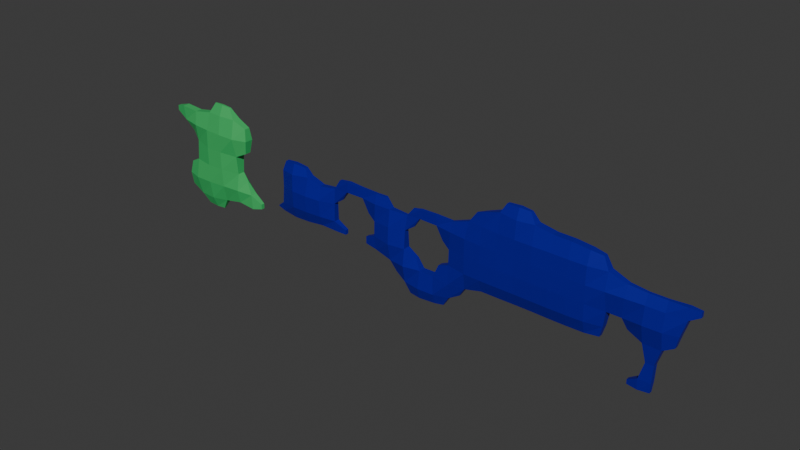 # Source: Sagility_Logo.blend  (saved by Blender 4.3.34; exported with 4.5.12 LTS)
import bpy
from mathutils import Matrix  # noqa: F401  (used for matrix-valued properties, if any)

bpy.ops.wm.read_factory_settings(use_empty=True)
scene = bpy.context.scene
scene.name = 'Scene'

# ---- collections
col_download_svg = bpy.data.collections.new('download.svg'); scene.collection.children.link(col_download_svg)

# ---- materials (node trees are filled in below, after node groups)
mat_neon_green = bpy.data.materials.new('Neon Green')
mat_blue = bpy.data.materials.new('Blue')

# ---- material node trees
mat_neon_green.use_nodes = True; mat_neon_green.node_tree.nodes.clear()
_N = mat_neon_green.node_tree.nodes; _L = mat_neon_green.node_tree.links
n0 = _N.new('ShaderNodeBsdfPrincipled'); n0.name = 'Principled BSDF'; n0.location = (10, 300)
n0.inputs[0].default_value = (0.04293, 0.4792, 0.1255, 1.0)
n1 = _N.new('ShaderNodeOutputMaterial'); n1.name = 'Material Output'; n1.location = (300, 300)
_L.new(n0.outputs[0], n1.inputs[0])
n1.is_active_output = True
mat_blue.use_nodes = True; mat_blue.node_tree.nodes.clear()
_N = mat_blue.node_tree.nodes; _L = mat_blue.node_tree.links
n0 = _N.new('ShaderNodeBsdfPrincipled'); n0.name = 'Principled BSDF'; n0.location = (10, 300)
n0.inputs[0].default_value = (0.008456, 0.0, 0.2983, 1.0)
n1 = _N.new('ShaderNodeOutputMaterial'); n1.name = 'Material Output'; n1.location = (300, 300)
_L.new(n0.outputs[0], n1.inputs[0])
n1.is_active_output = True

# ---- world
world_world = bpy.data.worlds.new('World'); scene.world = world_world
world_world.use_nodes = True; world_world.node_tree.nodes.clear()
_N = world_world.node_tree.nodes; _L = world_world.node_tree.links
n0 = _N.new('ShaderNodeOutputWorld'); n0.name = 'World Output'; n0.location = (300, 300)
n1 = _N.new('ShaderNodeBackground'); n1.name = 'Background'; n1.location = (10, 300)
n1.inputs[0].default_value = (0.05088, 0.05088, 0.05088, 1.0)
_L.new(n1.outputs[0], n0.inputs[0])
n0.is_active_output = True
world_world.color = (0.05088, 0.05088, 0.05088)
world_world.sun_shadow_jitter_overblur = 0.0

# ---- meshes
me_plane = bpy.data.meshes.new('Plane')
me_plane.from_pydata([(0.2918, -0.2822, 0.0), (0.2404, -0.2975, 0.0), (0.2825, -0.2941, 0.0), (0.2695, -0.3012, 0.0), (0.2547, -0.3024, 0.0), (0.3019, -0.1688, 0.0), (0.3176, -0.2245, 0.0), (0.3133, -0.1794, 0.0), (0.3202, -0.1937, 0.0), (0.3218, -0.2095, 0.0), (-0.000657, 0.3664, 0.0), (0.2368, 0.06934, 0.0), (0.1854, 0.05398, 0.0), (0.2275, 0.05744, 0.0), (0.2145, 0.05034, 0.0), (0.1997, 0.04913, 0.0), (0.2681, 0.209, 0.0), (0.2838, 0.1533, 0.0), (0.2795, 0.1984, 0.0), (0.2865, 0.1841, 0.0), (0.288, 0.1683, 0.0), (-0.000657, 0.1644, 0.0), (-0.000657, -0.005216, 0.0), (-0.2922, 0.2888, 0.0), (-0.2408, 0.3042, 0.0), (-0.2829, 0.3007, 0.0), (-0.2699, 0.3078, 0.0), (-0.2551, 0.309, 0.0), (-0.3023, 0.1755, 0.0), (-0.318, 0.2311, 0.0), (-0.3137, 0.186, 0.0), (-0.3207, 0.2003, 0.0), (-0.3222, 0.2162, 0.0), (-0.000657, -0.1577, 0.0), (-0.000657, -0.377, 0.0), (-0.2419, -0.07781, 0.0), (-0.1802, -0.06245, 0.0), (-0.2299, -0.0665, 0.0), (-0.2145, -0.05998, 0.0), (-0.1983, -0.05848, 0.0), (-0.2646, -0.2127, 0.0), (-0.2828, -0.1524, 0.0), (-0.2781, -0.2017, 0.0), (-0.2851, -0.1874, 0.0), (-0.2866, -0.1716, 0.0)], [], [(33, 1, 4, 3, 2, 0, 6, 9, 8, 7, 5, 22), (21, 12, 15, 14, 13, 11, 17, 20, 19, 18, 16, 10), (21, 24, 27, 26, 25, 23, 29, 32, 31, 30, 28, 22), (33, 36, 39, 38, 37, 35, 41, 44, 43, 42, 40, 34)])
_uv = me_plane.uv_layers.new(name='UVMap')
_uv.uv.foreach_set('vector', [0.0, 0.0, 0.8792, 0.0, 0.9262, 0.02058, 0.9664, 0.07966, 0.9915, 0.169, 1.0, 0.2741, 1.0, 0.7259, 0.9919, 0.8311, 0.9698, 0.9204, 0.9397, 0.9795, 0.9038, 1.0, 0.0, 1.0, 0.0, 0.0, 0.8792, 0.0, 0.9262, 0.02058, 0.9664, 0.07966, 0.9915, 0.169, 1.0, 0.2741, 1.0, 0.7259, 0.9919, 0.8311, 0.9698, 0.9204, 0.9397, 0.9795, 0.9038, 1.0, 0.0, 1.0, 0.0, 0.0, 0.8792, 0.0, 0.9262, 0.02058, 0.9664, 0.07966, 0.9915, 0.169, 1.0, 0.2741, 1.0, 0.7259, 0.9919, 0.8311, 0.9698, 0.9204, 0.9397, 0.9795, 0.9038, 1.0, 0.0, 1.0, 0.0, 0.0, 0.8792, 0.0, 0.9262, 0.02058, 0.9664, 0.07966, 0.9915, 0.169, 1.0, 0.2741, 1.0, 0.7259, 0.9919, 0.8311, 0.9698, 0.9204, 0.9397, 0.9795, 0.9038, 1.0, 0.0, 1.0])
me_plane.materials.append(mat_neon_green)
me_plane.update()
me_text_002 = bpy.data.meshes.new('Text.002')
me_text_002.from_pydata([(1.568, -0.3362, 0.0), (1.369, -0.3362, 0.0), (1.369, -0.2788, 0.0), (1.439, -0.2788, 0.0), (1.497, -0.146, 0.0), (1.369, 0.1619, 0.0), (1.318, 0.1619, 0.0), (1.318, 0.2194, 0.0), (1.502, 0.2194, 0.0), (1.502, 0.1619, 0.0), (1.44, 0.1619, 0.0), (1.535, -0.06251, 0.0), (1.634, 0.1619, 0.0), (1.576, 0.1619, 0.0), (1.576, 0.2194, 0.0), (1.752, 0.2194, 0.0), (1.752, 0.1619, 0.0), (1.701, 0.1619, 0.0), (1.503, -0.2788, 0.0), (1.568, -0.2788, 0.0), (1.239, -0.06084, 0.0), (1.241, -0.0814, 0.0), (1.243, -0.08864, 0.0), (1.244, -0.0915, 0.0), (1.245, -0.09386, 0.0), (1.247, -0.09571, 0.0), (1.248, -0.09723, 0.0), (1.25, -0.09863, 0.0), (1.252, -0.09989, 0.0), (1.254, -0.101, 0.0), (1.26, -0.1029, 0.0), (1.266, -0.1042, 0.0), (1.284, -0.1053, 0.0), (1.314, -0.1012, 0.0), (1.314, -0.1619, 0.0), (1.277, -0.1655, 0.0), (1.239, -0.1655, 0.0), (1.226, -0.1642, 0.0), (1.214, -0.1619, 0.0), (1.204, -0.1588, 0.0), (1.196, -0.1548, 0.0), (1.192, -0.1525, 0.0), (1.189, -0.1499, 0.0), (1.186, -0.147, 0.0), (1.183, -0.1438, 0.0), (1.181, -0.1403, 0.0), (1.177, -0.1321, 0.0), (1.174, -0.1226, 0.0), (1.172, -0.1117, 0.0), (1.171, 0.1619, 0.0), (1.102, 0.1619, 0.0), (1.102, 0.2194, 0.0), (1.171, 0.2194, 0.0), (1.171, 0.3619, 0.0), (1.239, 0.3619, 0.0), (1.239, 0.2194, 0.0), (1.314, 0.2194, 0.0), (1.314, 0.1619, 0.0), (1.239, 0.1619, 0.0), (1.039, -0.1053, 0.0), (1.106, -0.1053, 0.0), (1.106, -0.1627, 0.0), (0.9025, -0.1627, 0.0), (0.9025, -0.1053, 0.0), (0.9685, -0.1053, 0.0), (0.9685, 0.1619, 0.0), (0.9025, 0.1619, 0.0), (0.9025, 0.2194, 0.0), (1.039, 0.2194, 0.0), (0.9367, 0.3143, 0.0), (0.9367, 0.3913, 0.0), (1.039, 0.3913, 0.0), (1.039, 0.3143, 0.0), (0.7451, 0.3794, 0.0), (0.6791, 0.3794, 0.0), (0.6791, 0.4381, 0.0), (0.8168, 0.4381, 0.0), (0.8168, -0.1053, 0.0), (0.8828, -0.1053, 0.0), (0.8828, -0.1627, 0.0), (0.6791, -0.1627, 0.0), (0.6791, -0.1053, 0.0), (0.7451, -0.1053, 0.0), (0.6, -0.1053, 0.0), (0.6668, -0.1053, 0.0), (0.6668, -0.1627, 0.0), (0.4631, -0.1627, 0.0), (0.4631, -0.1053, 0.0), (0.5291, -0.1053, 0.0), (0.5291, 0.1619, 0.0), (0.4631, 0.1619, 0.0), (0.4631, 0.2194, 0.0), (0.6, 0.2194, 0.0), (0.4973, 0.3143, 0.0), (0.4973, 0.3913, 0.0), (0.6, 0.3913, 0.0), (0.6, 0.3143, 0.0), (0.3742, -0.1036, 0.0), (0.3742, -0.1175, 0.0), (0.3697, -0.2069, 0.0), (0.366, -0.2243, 0.0), (0.361, -0.2399, 0.0), (0.358, -0.2469, 0.0), (0.3509, -0.2601, 0.0), (0.3423, -0.2724, 0.0), (0.327, -0.2889, 0.0), (0.3152, -0.2987, 0.0), (0.302, -0.3075, 0.0), (0.2874, -0.3153, 0.0), (0.2553, -0.3274, 0.0), (0.2195, -0.3346, 0.0), (0.1803, -0.3371, 0.0), (0.1352, -0.3336, 0.0), (0.1146, -0.3293, 0.0), (0.09512, -0.3233, 0.0), (0.07691, -0.3156, 0.0), (0.05993, -0.3061, 0.0), (0.04442, -0.295, 0.0), (0.03058, -0.2825, 0.0), (0.01844, -0.2685, 0.0), (0.007977, -0.253, 0.0), (-0.0007974, -0.2361, 0.0), (-0.007886, -0.2177, 0.0), (0.06788, -0.2177, 0.0), (0.07252, -0.2271, 0.0), (0.07802, -0.2357, 0.0), (0.08437, -0.2435, 0.0), (0.09159, -0.2505, 0.0), (0.09967, -0.2567, 0.0), (0.1086, -0.2621, 0.0), (0.1184, -0.2667, 0.0), (0.129, -0.2705, 0.0), (0.1526, -0.2755, 0.0), (0.1795, -0.2772, 0.0), (0.2191, -0.274, 0.0), (0.2358, -0.2701, 0.0), (0.2505, -0.2647, 0.0), (0.263, -0.2577, 0.0), (0.2686, -0.2536, 0.0), (0.2736, -0.2491, 0.0), (0.2781, -0.2441, 0.0), (0.2823, -0.2386, 0.0), (0.2861, -0.2326, 0.0), (0.2924, -0.219, 0.0), (0.2971, -0.2032, 0.0), (0.3003, -0.1854, 0.0), (0.3021, -0.1167, 0.0), (0.2833, -0.1344, 0.0), (0.2639, -0.1485, 0.0), (0.2438, -0.159, 0.0), (0.2334, -0.163, 0.0), (0.2106, -0.1688, 0.0), (0.1856, -0.1717, 0.0), (0.1578, -0.1717, 0.0), (0.1305, -0.1685, 0.0), (0.1047, -0.1621, 0.0), (0.08071, -0.1526, 0.0), (0.05836, -0.1399, 0.0), (0.03767, -0.124, 0.0), (0.01885, -0.1051, 0.0), (0.00301, -0.08444, 0.0), (-0.009662, -0.06217, 0.0), (-0.01917, -0.03831, 0.0), (-0.0255, -0.01285, 0.0), (-0.02867, 0.0142, 0.0), (-0.02868, 0.04233, 0.0), (-0.02555, 0.0692, 0.0), (-0.01931, 0.09457, 0.0), (-0.00994, 0.1184, 0.0), (0.002552, 0.1408, 0.0), (0.01817, 0.1616, 0.0), (0.03671, 0.1808, 0.0), (0.05698, 0.1969, 0.0), (0.0788, 0.2098, 0.0), (0.1022, 0.2195, 0.0), (0.127, 0.2259, 0.0), (0.1535, 0.2291, 0.0), (0.1807, 0.2292, 0.0), (0.2063, 0.2261, 0.0), (0.23, 0.2201, 0.0), (0.2412, 0.2159, 0.0), (0.2625, 0.2051, 0.0), (0.2828, 0.1909, 0.0), (0.3021, 0.1733, 0.0), (0.3021, 0.2194, 0.0), (0.4324, 0.2194, 0.0), (0.4324, 0.1619, 0.0), (0.3742, 0.1619, 0.0), (0.04655, 0.01829, 0.0), (0.04863, -0.0008995, 0.0), (0.0528, -0.01891, 0.0), (0.05904, -0.03575, 0.0), (0.06737, -0.05141, 0.0), (0.07778, -0.06589, 0.0), (0.09014, -0.07907, 0.0), (0.1036, -0.09016, 0.0), (0.1182, -0.09903, 0.0), (0.1337, -0.1057, 0.0), (0.1503, -0.1101, 0.0), (0.1679, -0.1123, 0.0), (0.1862, -0.1123, 0.0), (0.2038, -0.1101, 0.0), (0.2203, -0.1057, 0.0), (0.2358, -0.09903, 0.0), (0.2503, -0.09016, 0.0), (0.2638, -0.07907, 0.0), (0.2761, -0.06589, 0.0), (0.2864, -0.05141, 0.0), (0.2947, -0.03575, 0.0), (0.3009, -0.01891, 0.0), (0.3051, -0.0008995, 0.0), (0.3071, 0.01829, 0.0), (0.3071, 0.03836, 0.0), (0.3051, 0.05753, 0.0), (0.3009, 0.07549, 0.0), (0.2947, 0.09226, 0.0), (0.2864, 0.1078, 0.0), (0.2761, 0.1222, 0.0), (0.2638, 0.1352, 0.0), (0.2503, 0.1462, 0.0), (0.2358, 0.155, 0.0), (0.2203, 0.1616, 0.0), (0.2038, 0.166, 0.0), (0.1862, 0.1682, 0.0), (0.1676, 0.1682, 0.0), (0.1496, 0.166, 0.0), (0.1328, 0.1616, 0.0), (0.1171, 0.1551, 0.0), (0.1026, 0.1463, 0.0), (0.0892, 0.1354, 0.0), (0.07709, 0.1224, 0.0), (0.06691, 0.1081, 0.0), (0.05876, 0.09253, 0.0), (0.05265, 0.07573, 0.0), (0.04858, 0.05769, 0.0), (0.04654, 0.03842, 0.0), (-0.455, 0.01829, 0.0), (-0.4529, -0.0008995, 0.0), (-0.4488, -0.01891, 0.0), (-0.4425, -0.03575, 0.0), (-0.4342, -0.05141, 0.0), (-0.4238, -0.06589, 0.0), (-0.4114, -0.07907, 0.0), (-0.4048, -0.08489, 0.0), (-0.3908, -0.09487, 0.0), (-0.3757, -0.1026, 0.0), (-0.3678, -0.1057, 0.0), (-0.3513, -0.1101, 0.0), (-0.3337, -0.1123, 0.0), (-0.3153, -0.1123, 0.0), (-0.2978, -0.1101, 0.0), (-0.2812, -0.1057, 0.0), (-0.2657, -0.09903, 0.0), (-0.2512, -0.09016, 0.0), (-0.2378, -0.07907, 0.0), (-0.2255, -0.06589, 0.0), (-0.2151, -0.05141, 0.0), (-0.2068, -0.03575, 0.0), (-0.2006, -0.01891, 0.0), (-0.1965, -0.0008995, 0.0), (-0.1944, 0.01829, 0.0), (-0.1944, 0.03836, 0.0), (-0.1965, 0.05753, 0.0), (-0.2006, 0.07549, 0.0), (-0.2068, 0.09226, 0.0), (-0.2151, 0.1078, 0.0), (-0.2255, 0.1222, 0.0), (-0.2378, 0.1352, 0.0), (-0.2512, 0.1462, 0.0), (-0.2657, 0.155, 0.0), (-0.2812, 0.1616, 0.0), (-0.2978, 0.166, 0.0), (-0.3153, 0.1682, 0.0), (-0.3339, 0.1682, 0.0), (-0.3519, 0.166, 0.0), (-0.3688, 0.1616, 0.0), (-0.3844, 0.1551, 0.0), (-0.399, 0.1463, 0.0), (-0.4123, 0.1354, 0.0), (-0.4245, 0.1224, 0.0), (-0.4346, 0.1081, 0.0), (-0.4428, 0.09253, 0.0), (-0.4489, 0.07573, 0.0), (-0.453, 0.05769, 0.0), (-0.455, 0.03842, 0.0), (-0.1274, -0.1053, 0.0), (-0.06911, -0.1053, 0.0), (-0.06911, -0.1627, 0.0), (-0.1995, -0.1627, 0.0), (-0.1995, -0.1118, 0.0), (-0.2162, -0.13, 0.0), (-0.2254, -0.1379, 0.0), (-0.2458, -0.1513, 0.0), (-0.2685, -0.1615, 0.0), (-0.2933, -0.1683, 0.0), (-0.3201, -0.1717, 0.0), (-0.348, -0.1717, 0.0), (-0.3743, -0.1685, 0.0), (-0.3992, -0.1621, 0.0), (-0.4225, -0.1525, 0.0), (-0.4443, -0.1397, 0.0), (-0.4646, -0.1236, 0.0), (-0.4832, -0.1046, 0.0), (-0.4914, -0.09447, 0.0), (-0.5055, -0.07296, 0.0), (-0.5114, -0.06164, 0.0), (-0.5208, -0.03784, 0.0), (-0.5271, -0.01252, 0.0), (-0.5302, 0.01433, 0.0), (-0.5302, 0.04233, 0.0), (-0.5271, 0.0692, 0.0), (-0.5208, 0.09457, 0.0), (-0.5114, 0.1184, 0.0), (-0.4988, 0.1408, 0.0), (-0.483, 0.1616, 0.0), (-0.4644, 0.1808, 0.0), (-0.444, 0.1969, 0.0), (-0.4222, 0.2098, 0.0), (-0.3989, 0.2195, 0.0), (-0.3742, 0.2259, 0.0), (-0.348, 0.2291, 0.0), (-0.3205, 0.2291, 0.0), (-0.2944, 0.2258, 0.0), (-0.2702, 0.2191, 0.0), (-0.2587, 0.2145, 0.0), (-0.2372, 0.2028, 0.0), (-0.2174, 0.1877, 0.0), (-0.1995, 0.1693, 0.0), (-0.1995, 0.2194, 0.0), (-0.06911, 0.2194, 0.0), (-0.06911, 0.1619, 0.0), (-0.1274, 0.1619, 0.0), (-0.8477, -0.1627, 0.0), (-0.9035, -0.1627, 0.0), (-0.9035, -0.03848, 0.0), (-0.8477, -0.03848, 0.0), (-0.8419, -0.04989, 0.0), (-0.8351, -0.06049, 0.0), (-0.8228, -0.0749, 0.0), (-0.8132, -0.0835, 0.0), (-0.8025, -0.09129, 0.0), (-0.7847, -0.1013, 0.0), (-0.7721, -0.1065, 0.0), (-0.759, -0.1106, 0.0), (-0.7453, -0.1135, 0.0), (-0.7312, -0.1153, 0.0), (-0.7045, -0.1154, 0.0), (-0.6933, -0.1141, 0.0), (-0.6829, -0.1119, 0.0), (-0.6732, -0.1089, 0.0), (-0.6643, -0.105, 0.0), (-0.6562, -0.1002, 0.0), (-0.6491, -0.09469, 0.0), (-0.6433, -0.08867, 0.0), (-0.6388, -0.08211, 0.0), (-0.637, -0.07863, 0.0), (-0.6356, -0.07502, 0.0), (-0.6344, -0.07128, 0.0), (-0.6336, -0.0674, 0.0), (-0.633, -0.05925, 0.0), (-0.6333, -0.05285, 0.0), (-0.6344, -0.04694, 0.0), (-0.6362, -0.04153, 0.0), (-0.6388, -0.03662, 0.0), (-0.6403, -0.03435, 0.0), (-0.6439, -0.03019, 0.0), (-0.6483, -0.0265, 0.0), (-0.6537, -0.02312, 0.0), (-0.6601, -0.02005, 0.0), (-0.6761, -0.01477, 0.0), (-0.8099, 0.01066, 0.0), (-0.8271, 0.01609, 0.0), (-0.8423, 0.02247, 0.0), (-0.8558, 0.0298, 0.0), (-0.8674, 0.03809, 0.0), (-0.8772, 0.04734, 0.0), (-0.8853, 0.05765, 0.0), (-0.8888, 0.06322, 0.0), (-0.8945, 0.07517, 0.0), (-0.8986, 0.0882, 0.0), (-0.901, 0.1023, 0.0), (-0.9018, 0.1175, 0.0), (-0.9008, 0.1342, 0.0), (-0.8976, 0.1496, 0.0), (-0.8924, 0.1639, 0.0), (-0.8851, 0.1769, 0.0), (-0.8757, 0.1888, 0.0), (-0.8641, 0.1994, 0.0), (-0.8508, 0.2086, 0.0), (-0.8359, 0.2162, 0.0), (-0.8195, 0.222, 0.0), (-0.8015, 0.2262, 0.0), (-0.782, 0.2287, 0.0), (-0.7609, 0.2295, 0.0), (-0.7353, 0.2282, 0.0), (-0.7116, 0.2243, 0.0), (-0.6952, 0.2196, 0.0), (-0.6757, 0.2114, 0.0), (-0.6674, 0.2066, 0.0), (-0.6601, 0.2015, 0.0), (-0.6539, 0.1959, 0.0), (-0.6487, 0.1899, 0.0), (-0.6464, 0.1868, 0.0), (-0.6464, 0.2194, 0.0), (-0.5898, 0.2194, 0.0), (-0.5898, 0.1016, 0.0), (-0.6464, 0.1016, 0.0), (-0.6606, 0.1256, 0.0), (-0.6683, 0.1358, 0.0), (-0.6764, 0.1447, 0.0), (-0.6849, 0.1525, 0.0), (-0.6939, 0.1591, 0.0), (-0.7084, 0.1669, 0.0), (-0.719, 0.1709, 0.0), (-0.7303, 0.1739, 0.0), (-0.7423, 0.1759, 0.0), (-0.7673, 0.1769, 0.0), (-0.7779, 0.1761, 0.0), (-0.7878, 0.1744, 0.0), (-0.7969, 0.1719, 0.0), (-0.8052, 0.1685, 0.0), (-0.8128, 0.1643, 0.0), (-0.8195, 0.1593, 0.0), (-0.8252, 0.1538, 0.0), (-0.8297, 0.1476, 0.0), (-0.8331, 0.1409, 0.0), (-0.8354, 0.1336, 0.0), (-0.8365, 0.1257, 0.0), (-0.8366, 0.1183, 0.0), (-0.8357, 0.1121, 0.0), (-0.8341, 0.1064, 0.0), (-0.8316, 0.1012, 0.0), (-0.8283, 0.09636, 0.0), (-0.8242, 0.09203, 0.0), (-0.8192, 0.08814, 0.0), (-0.8132, 0.0846, 0.0), (-0.8063, 0.08139, 0.0), (-0.7895, 0.07595, 0.0), (-0.6628, 0.05238, 0.0), (-0.6272, 0.04073, 0.0), (-0.6131, 0.03385, 0.0), (-0.6013, 0.02627, 0.0), (-0.5963, 0.02222, 0.0), (-0.5877, 0.0133, 0.0), (-0.5807, 0.003117, 0.0), (-0.5752, -0.008333, 0.0), (-0.5713, -0.02105, 0.0), (-0.569, -0.03504, 0.0), (-0.5682, -0.05029, 0.0), (-0.5694, -0.06803, 0.0), (-0.5727, -0.08459, 0.0), (-0.5784, -0.09998, 0.0), (-0.5863, -0.1142, 0.0), (-0.5965, -0.1272, 0.0), (-0.609, -0.1391, 0.0), (-0.6233, -0.1494, 0.0), (-0.639, -0.1579, 0.0), (-0.6562, -0.1644, 0.0), (-0.6749, -0.1691, 0.0), (-0.6949, -0.172, 0.0), (-0.7165, -0.1729, 0.0), (-0.7413, -0.1716, 0.0), (-0.7648, -0.1676, 0.0), (-0.787, -0.1609, 0.0), (-0.808, -0.1515, 0.0), (-0.8282, -0.1393, 0.0), (-0.8477, -0.1244, 0.0)], [], [(6, 5, 4, 3, 2, 1, 0, 19, 18, 17, 16, 15, 14, 13, 12, 11, 10, 9, 8, 7), (52, 51, 50, 49, 48, 47, 46, 45, 44, 43, 42, 41, 40, 39, 38, 37, 36, 35, 34, 33, 32, 31, 30, 29, 28, 27, 26, 25, 24, 23, 22, 21, 20, 58, 57, 56, 55, 54, 53), (66, 65, 64, 63, 62, 61, 60, 59, 68, 67), (83, 92, 91, 90, 89, 88, 87, 86, 85, 84), (344, 343, 342, 341, 340, 339, 338, 337, 336, 335, 334, 333, 332, 466, 465, 464, 463, 462, 461, 460, 459, 458, 457, 456, 455, 454, 453, 452, 451, 450, 449, 448, 447, 446, 445, 444, 443, 442, 441, 440, 439, 438, 437, 436, 435, 434, 433, 432, 431, 430, 429, 428, 427, 426, 425, 424, 423, 422, 421, 420, 419, 418, 417, 416, 415, 414, 413, 412, 411, 410, 409, 408, 407, 406, 405, 404, 403, 402, 401, 400, 399, 398, 397, 396, 395, 394, 393, 392, 391, 390, 389, 388, 387, 386, 385, 384, 383, 382, 381, 380, 379, 378, 377, 376, 375, 374, 373, 372, 371, 370, 369, 368, 367, 366, 365, 364, 363, 362, 361, 360, 359, 358, 357, 356, 355, 354, 353, 352, 351, 350, 349, 348, 347, 346, 345), (69, 72, 71, 70), (93, 96, 95, 94), (77, 76, 75, 74, 73, 82, 81, 80, 79, 78), (303, 243, 242, 241, 304), (213, 212, 211, 210, 209, 208, 207, 206, 205, 204, 203, 202, 201, 200, 98, 97), (323, 322, 321, 320, 319, 318, 317, 316, 315, 314, 313, 312, 311, 310, 309, 308, 307, 306, 305, 304, 241, 240, 239, 238, 237, 236, 284, 283, 282, 281, 280, 279, 278, 277, 276, 275, 274, 273, 272, 271, 270, 269, 268, 267, 266, 265, 264, 263, 262, 261, 260, 259, 258, 257, 256, 255, 254, 253, 252, 251, 250, 249, 248, 247, 246, 245, 244, 243, 303, 302, 301, 300, 299, 298, 297, 296, 295, 294, 293, 292, 291, 290, 289, 288, 287, 286, 285, 331, 330, 329, 328, 327, 326, 325, 324), (213, 97, 187, 186, 185, 184, 183, 182, 181, 180, 179, 178, 177, 176, 175, 174, 173, 172, 171, 170, 169, 168, 167, 166, 165, 164, 163, 162, 161, 160, 159, 158, 157, 156, 155, 154, 153, 152, 151, 150, 149, 148, 147, 146, 145, 144, 143, 142, 141, 140, 139, 138, 137, 136, 135, 134, 133, 132, 131, 130, 129, 128, 127, 126, 125, 124, 123, 122, 121, 120, 119, 118, 117, 116, 115, 114, 113, 112, 111, 110, 109, 108, 107, 106, 105, 104, 103, 102, 101, 100, 99, 98, 200, 199, 198, 197, 196, 195, 194, 193, 192, 191, 190, 189, 188, 235, 234, 233, 232, 231, 230, 229, 228, 227, 226, 225, 224, 223, 222, 221, 220, 219, 218, 217, 216, 215, 214)])
_uv = me_text_002.uv_layers.new(name='UVMap')
_uv.uv.foreach_set('vector', [0.0, 0.0, 0.0, 0.0, 0.0, 0.0, 0.0, 0.0, 0.0, 0.0, 0.0, 0.0, 0.0, 0.0, 0.0, 0.0, 0.0, 0.0, 0.0, 0.0, 0.0, 0.0, 0.0, 0.0, 0.0, 0.0, 0.0, 0.0, 0.0, 0.0, 0.0, 0.0, 0.0, 0.0, 0.0, 0.0, 0.0, 0.0, 0.0, 0.0, 0.0, 0.0, 0.0, 0.0, 0.0, 0.0, 0.0, 0.0, 0.0, 0.0, 0.0, 0.0, 0.0, 0.0, 0.0, 0.0, 0.0, 0.0, 0.0, 0.0, 0.0, 0.0, 0.0, 0.0, 0.0, 0.0, 0.0, 0.0, 0.0, 0.0, 0.0, 0.0, 0.0, 0.0, 0.0, 0.0, 0.0, 0.0, 0.0, 0.0, 0.0, 0.0, 0.0, 0.0, 0.0, 0.0, 0.0, 0.0, 0.0, 0.0, 0.0, 0.0, 0.0, 0.0, 0.0, 0.0, 0.0, 0.0, 0.0, 0.0, 0.0, 0.0, 0.0, 0.0, 0.0, 0.0, 0.0, 0.0, 0.0, 0.0, 0.0, 0.0, 0.0, 0.0, 0.0, 0.0, 0.0, 0.0, 0.5385, 0.0, 0.4615, 0.0, 0.3846, 0.0, 0.3077, 0.0, 0.2308, 0.0, 0.1538, 0.0, 0.07692, 0.0, 0.0, 0.0, 0.6923, 0.0, 0.6154, 0.0, 0.0, 0.0, 0.6923, 0.0, 0.6154, 0.0, 0.5385, 0.0, 0.4615, 0.0, 0.3846, 0.0, 0.3077, 0.0, 0.2308, 0.0, 0.1538, 0.0, 0.07692, 0.0, 0.07744, 0.0, 0.07071, 0.0, 0.06397, 0.0, 0.05724, 0.0, 0.04714, 0.0, 0.0404, 0.0, 0.03367, 0.0, 0.02357, 0.0, 0.01684, 0.0, 0.0101, 0.0, 0.006734, 0.0, 0.003367, 0.0, 0.0, 0.0, 1.0, 0.0, 0.9865, 0.0, 0.9731, 0.0, 0.9596, 0.0, 0.9461, 0.0, 0.9327, 0.0, 0.9192, 0.0, 0.9125, 0.0, 0.9057, 0.0, 0.899, 0.0, 0.8923, 0.0, 0.8855, 0.0, 0.8788, 0.0, 0.8721, 0.0, 0.8653, 0.0, 0.8586, 0.0, 0.8519, 0.0, 0.8451, 0.0, 0.8384, 0.0, 0.8316, 0.0, 0.8249, 0.0, 0.8182, 0.0, 0.8114, 0.0, 0.8047, 0.0, 0.798, 0.0, 0.7946, 0.0, 0.7879, 0.0, 0.7811, 0.0, 0.7677, 0.0, 0.7441, 0.0, 0.7306, 0.0, 0.7239, 0.0, 0.7172, 0.0, 0.7104, 0.0, 0.7037, 0.0, 0.697, 0.0, 0.6902, 0.0, 0.6835, 0.0, 0.6768, 0.0, 0.67, 0.0, 0.6633, 0.0, 0.6566, 0.0, 0.6498, 0.0, 0.6431, 0.0, 0.6364, 0.0, 0.6296, 0.0, 0.6229, 0.0, 0.6162, 0.0, 0.6094, 0.0, 0.6027, 0.0, 0.596, 0.0, 0.5825, 0.0, 0.5758, 0.0, 0.569, 0.0, 0.5623, 0.0, 0.5522, 0.0, 0.5455, 0.0, 0.5387, 0.0, 0.532, 0.0, 0.5253, 0.0, 0.5118, 0.0, 0.5084, 0.0, 0.5051, 0.0, 0.5017, 0.0, 0.4983, 0.0, 0.4949, 0.0, 0.4882, 0.0, 0.4815, 0.0, 0.4747, 0.0, 0.468, 0.0, 0.4545, 0.0, 0.4444, 0.0, 0.431, 0.0, 0.4175, 0.0, 0.4108, 0.0, 0.404, 0.0, 0.3973, 0.0, 0.3906, 0.0, 0.3838, 0.0, 0.3771, 0.0, 0.3704, 0.0, 0.3636, 0.0, 0.3569, 0.0, 0.3502, 0.0, 0.3434, 0.0, 0.3367, 0.0, 0.33, 0.0, 0.3232, 0.0, 0.3165, 0.0, 0.3098, 0.0, 0.3064, 0.0, 0.2997, 0.0, 0.2929, 0.0, 0.2862, 0.0, 0.2795, 0.0, 0.2727, 0.0, 0.266, 0.0, 0.2424, 0.0, 0.229, 0.0, 0.2222, 0.0, 0.2155, 0.0, 0.2088, 0.0, 0.202, 0.0, 0.1987, 0.0, 0.1919, 0.0, 0.1852, 0.0, 0.1785, 0.0, 0.1717, 0.0, 0.165, 0.0, 0.1616, 0.0, 0.1582, 0.0, 0.1549, 0.0, 0.1515, 0.0, 0.1448, 0.0, 0.138, 0.0, 0.1313, 0.0, 0.1246, 0.0, 0.1178, 0.0, 0.1111, 0.0, 0.1044, 0.0, 0.09764, 0.0, 0.08418, 0.0, 0.7692, 0.0, 1.0, 0.0, 0.9231, 0.0, 0.8462, 0.0, 0.7692, 0.0, 1.0, 0.0, 0.9231, 0.0, 0.8462, 0.0, 0.4444, 0.0, 0.3333, 0.0, 0.2222, 0.0, 0.1111, 0.0, 0.0, 0.0, 1.0, 0.0, 0.8889, 0.0, 0.7778, 0.0, 0.6667, 0.0, 0.5556, 0.0, 0.69, 0.0, 0.07, 0.0, 0.065, 0.0, 0.055, 0.0, 0.7, 0.0, 0.8621, 0.0, 0.8558, 0.0, 0.8495, 0.0, 0.8433, 0.0, 0.837, 0.0, 0.8307, 0.0, 0.8245, 0.0, 0.8182, 0.0, 0.8119, 0.0, 0.8056, 0.0, 0.7994, 0.0, 0.7931, 0.0, 0.7868, 0.0, 0.7806, 0.0, 0.003135, 0.0, 0.0, 0.0, 0.91, 0.0, 0.89, 0.0, 0.87, 0.0, 0.855, 0.0, 0.845, 0.0, 0.835, 0.0, 0.825, 0.0, 0.815, 0.0, 0.805, 0.0, 0.795, 0.0, 0.785, 0.0, 0.775, 0.0, 0.765, 0.0, 0.755, 0.0, 0.745, 0.0, 0.735, 0.0, 0.725, 0.0, 0.715, 0.0, 0.705, 0.0, 0.7, 0.0, 0.055, 0.0, 0.045, 0.0, 0.035, 0.0, 0.025, 0.0, 0.015, 0.0, 0.005, 0.0, 0.475, 0.0, 0.465, 0.0, 0.455, 0.0, 0.445, 0.0, 0.435, 0.0, 0.425, 0.0, 0.415, 0.0, 0.405, 0.0, 0.395, 0.0, 0.385, 0.0, 0.375, 0.0, 0.365, 0.0, 0.355, 0.0, 0.345, 0.0, 0.335, 0.0, 0.325, 0.0, 0.315, 0.0, 0.305, 0.0, 0.295, 0.0, 0.285, 0.0, 0.275, 0.0, 0.265, 0.0, 0.255, 0.0, 0.245, 0.0, 0.235, 0.0, 0.225, 0.0, 0.215, 0.0, 0.205, 0.0, 0.195, 0.0, 0.185, 0.0, 0.175, 0.0, 0.165, 0.0, 0.155, 0.0, 0.145, 0.0, 0.135, 0.0, 0.125, 0.0, 0.115, 0.0, 0.105, 0.0, 0.095, 0.0, 0.09, 0.0, 0.08, 0.0, 0.07, 0.0, 0.69, 0.0, 0.685, 0.0, 0.675, 0.0, 0.665, 0.0, 0.655, 0.0, 0.645, 0.0, 0.635, 0.0, 0.625, 0.0, 0.61, 0.0, 0.59, 0.0, 0.57, 0.0, 0.55, 0.0, 0.53, 0.0, 0.52, 0.0, 0.5, 0.0, 0.495, 0.0, 0.49, 0.0, 0.485, 0.0, 0.48, 0.0, 1.0, 0.0, 0.995, 0.0, 0.99, 0.0, 0.985, 0.0, 0.98, 0.0, 0.96, 0.0, 0.94, 0.0, 0.92, 0.0, 0.8621, 0.0, 0.0, 0.0, 0.6991, 0.0, 0.6959, 0.0, 0.6928, 0.0, 0.6897, 0.0, 0.6865, 0.0, 0.674, 0.0, 0.6614, 0.0, 0.6489, 0.0, 0.6426, 0.0, 0.6301, 0.0, 0.6176, 0.0, 0.6082, 0.0, 0.6019, 0.0, 0.5956, 0.0, 0.5893, 0.0, 0.5831, 0.0, 0.5768, 0.0, 0.5705, 0.0, 0.5643, 0.0, 0.558, 0.0, 0.5517, 0.0, 0.5455, 0.0, 0.5392, 0.0, 0.5329, 0.0, 0.5266, 0.0, 0.5204, 0.0, 0.5141, 0.0, 0.5078, 0.0, 0.5016, 0.0, 0.4953, 0.0, 0.489, 0.0, 0.4828, 0.0, 0.4765, 0.0, 0.4702, 0.0, 0.4639, 0.0, 0.4545, 0.0, 0.442, 0.0, 0.4295, 0.0, 0.4232, 0.0, 0.4107, 0.0, 0.3981, 0.0, 0.3856, 0.0, 0.373, 0.0, 0.3668, 0.0, 0.3605, 0.0, 0.3542, 0.0, 0.3511, 0.0, 0.348, 0.0, 0.3448, 0.0, 0.3417, 0.0, 0.3386, 0.0, 0.3323, 0.0, 0.326, 0.0, 0.3197, 0.0, 0.3072, 0.0, 0.2947, 0.0, 0.2821, 0.0, 0.2759, 0.0, 0.2696, 0.0, 0.2633, 0.0, 0.2571, 0.0, 0.2508, 0.0, 0.2445, 0.0, 0.2382, 0.0, 0.232, 0.0, 0.2288, 0.0, 0.2226, 0.0, 0.2163, 0.0, 0.21, 0.0, 0.2038, 0.0, 0.1975, 0.0, 0.1912, 0.0, 0.185, 0.0, 0.1787, 0.0, 0.1724, 0.0, 0.1661, 0.0, 0.1536, 0.0, 0.1411, 0.0, 0.1285, 0.0, 0.116, 0.0, 0.1097, 0.0, 0.1034, 0.0, 0.09718, 0.0, 0.08777, 0.0, 0.0815, 0.0, 0.0721, 0.0, 0.06583, 0.0, 0.05329, 0.0, 0.04075, 0.0, 0.003135, 0.0, 0.7806, 0.0, 0.7743, 0.0, 0.768, 0.0, 0.7618, 0.0, 0.7555, 0.0, 0.7492, 0.0, 0.7429, 0.0, 0.7367, 0.0, 0.7304, 0.0, 0.7241, 0.0, 0.7179, 0.0, 0.7116, 0.0, 0.7053, 0.0, 1.0, 0.0, 0.9937, 0.0, 0.9875, 0.0, 0.9812, 0.0, 0.9749, 0.0, 0.9687, 0.0, 0.9624, 0.0, 0.9561, 0.0, 0.9498, 0.0, 0.9436, 0.0, 0.9373, 0.0, 0.931, 0.0, 0.9248, 0.0, 0.9185, 0.0, 0.9122, 0.0, 0.906, 0.0, 0.8997, 0.0, 0.8934, 0.0, 0.8871, 0.0, 0.8809, 0.0, 0.8746, 0.0, 0.8683, 0.0])
me_text_002.materials.append(mat_blue)
me_text_002.auto_texspace = False
me_text_002.update()
me_plane_001 = bpy.data.meshes.new('Plane.001')
me_plane_001.from_pydata([(-4.607, -4.607, -2.026e-05), (4.607, -4.607, -2.026e-05), (-4.607, 4.607, -2.026e-05), (4.607, 4.607, -2.026e-05)], [], [(0, 1, 3, 2)])
_uv = me_plane_001.uv_layers.new(name='UVMap')
_uv.uv.foreach_set('vector', [0.0, 0.0, 1.0, 0.0, 1.0, 1.0, 0.0, 1.0])
me_plane_001.update()

# ---- curves / text
txt_text = bpy.data.curves.new('Text', 'FONT')
txt_text.dimensions = '2D'
txt_text.body = 'sagility'
txt_text.space_character = 0.975

# ---- objects
ob_text = bpy.data.objects.new('Text', txt_text)
ob_empty = bpy.data.objects.new('Empty', None)
ob_sagility_logo = bpy.data.objects.new('Sagility Logo', me_plane)
ob_sagility_logo_text = bpy.data.objects.new('Sagility Logo Text', me_text_002)
ob_plane_001 = bpy.data.objects.new('Plane.001', me_plane_001)

# ---- transforms, parenting, visibility, modifiers, constraints
ob_text.location = (1.0, 0.0, 0.0)
ob_text.scale = (0.9, 0.9, 0.9)
ob_text.hide_render = True
ob_empty.location = (0.001832, 1.393, 0.3275)
ob_empty.rotation_euler = (1.571, 2.22e-16, 2.22e-16)
ob_empty.scale = (0.8711, 0.8711, 0.8711)
ob_empty.empty_display_type = 'IMAGE'
ob_empty.empty_display_size = 5.0
ob_empty.use_empty_image_alpha = True
ob_empty.color = (1.0, 1.0, 1.0, 0.1364)
ob_empty.hide_render = True
ob_sagility_logo.location = (-1.302, -0.0358, 0.3493)
ob_sagility_logo.rotation_euler = (1.571, 2.22e-16, 2.22e-16)
_m = ob_sagility_logo.modifiers.new('Solidify', 'SOLIDIFY')
_m.thickness = 0.1
_m.offset = 0.0
_m = ob_sagility_logo.modifiers.new('Remesh', 'REMESH')
_m.octree_depth = 6
_m.use_remove_disconnected = False
ob_sagility_logo_text.location = (-0.05536, -0.0358, 0.2822)
ob_sagility_logo_text.rotation_euler = (1.571, 2.22e-16, 2.22e-16)
ob_sagility_logo_text.scale = (0.9, 0.9, 0.9)
_m = ob_sagility_logo_text.modifiers.new('Solidify', 'SOLIDIFY')
_m.solidify_mode = 'NON_MANIFOLD'
_m.thickness = 0.1
_m.offset = 0.0
_m = ob_sagility_logo_text.modifiers.new('Remesh', 'REMESH')
_m.octree_depth = 7
_m.use_remove_disconnected = False
ob_plane_001.location = (0.0, 0.0, -0.4987)
ob_plane_001.hide_render = True

# ---- collection membership
scene.collection.objects.link(ob_text)
scene.collection.objects.link(ob_empty)
scene.collection.objects.link(ob_sagility_logo)
scene.collection.objects.link(ob_sagility_logo_text)
scene.collection.objects.link(ob_plane_001)

# ---- scene / render settings (as saved in the file)
scene.frame_start = 1; scene.frame_end = 250; scene.frame_set(1)
scene.render.engine = 'CYCLES'
scene.render.use_simplify = True
scene.render.simplify_subdivision = 2
scene.render.simplify_subdivision_render = 3
scene.cycles.denoising_prefilter = 'FAST'
scene.cycles.denoising_quality = 'FAST'
scene.cycles.samples = 8
scene.cycles.use_adaptive_sampling = False
scene.eevee.taa_samples = 4
scene.eevee.taa_render_samples = 16
scene.eevee.ray_tracing_options.trace_max_roughness = 1.0
scene.eevee.use_raytracing = True
bpy.context.view_layer.update()

# ---- added for rendering (the .blend has no active camera and no usable light): camera, sun
cam_auto = bpy.data.cameras.new('AutoCamera')
cam_auto.lens = 50.0
cam_auto.sensor_width = 36.0
cam_auto.clip_end = 1000.0
ob_auto_camera = bpy.data.objects.new('AutoCamera', cam_auto)
scene.collection.objects.link(ob_auto_camera)
ob_auto_camera.location = (2.94017, -3.62591, 2.73742)
ob_auto_camera.rotation_euler = (1.09748, -7.21219e-08, 0.694738)
scene.camera = ob_auto_camera
light_auto_sun = bpy.data.lights.new('AutoSun', 'SUN')
light_auto_sun.energy = 3.0
light_auto_sun.angle = 0.0523599
ob_auto_sun = bpy.data.objects.new('AutoSun', light_auto_sun)
scene.collection.objects.link(ob_auto_sun)
ob_auto_sun.rotation_euler = (0.872665, 0.174533, 0.523599)
bpy.context.view_layer.update()
